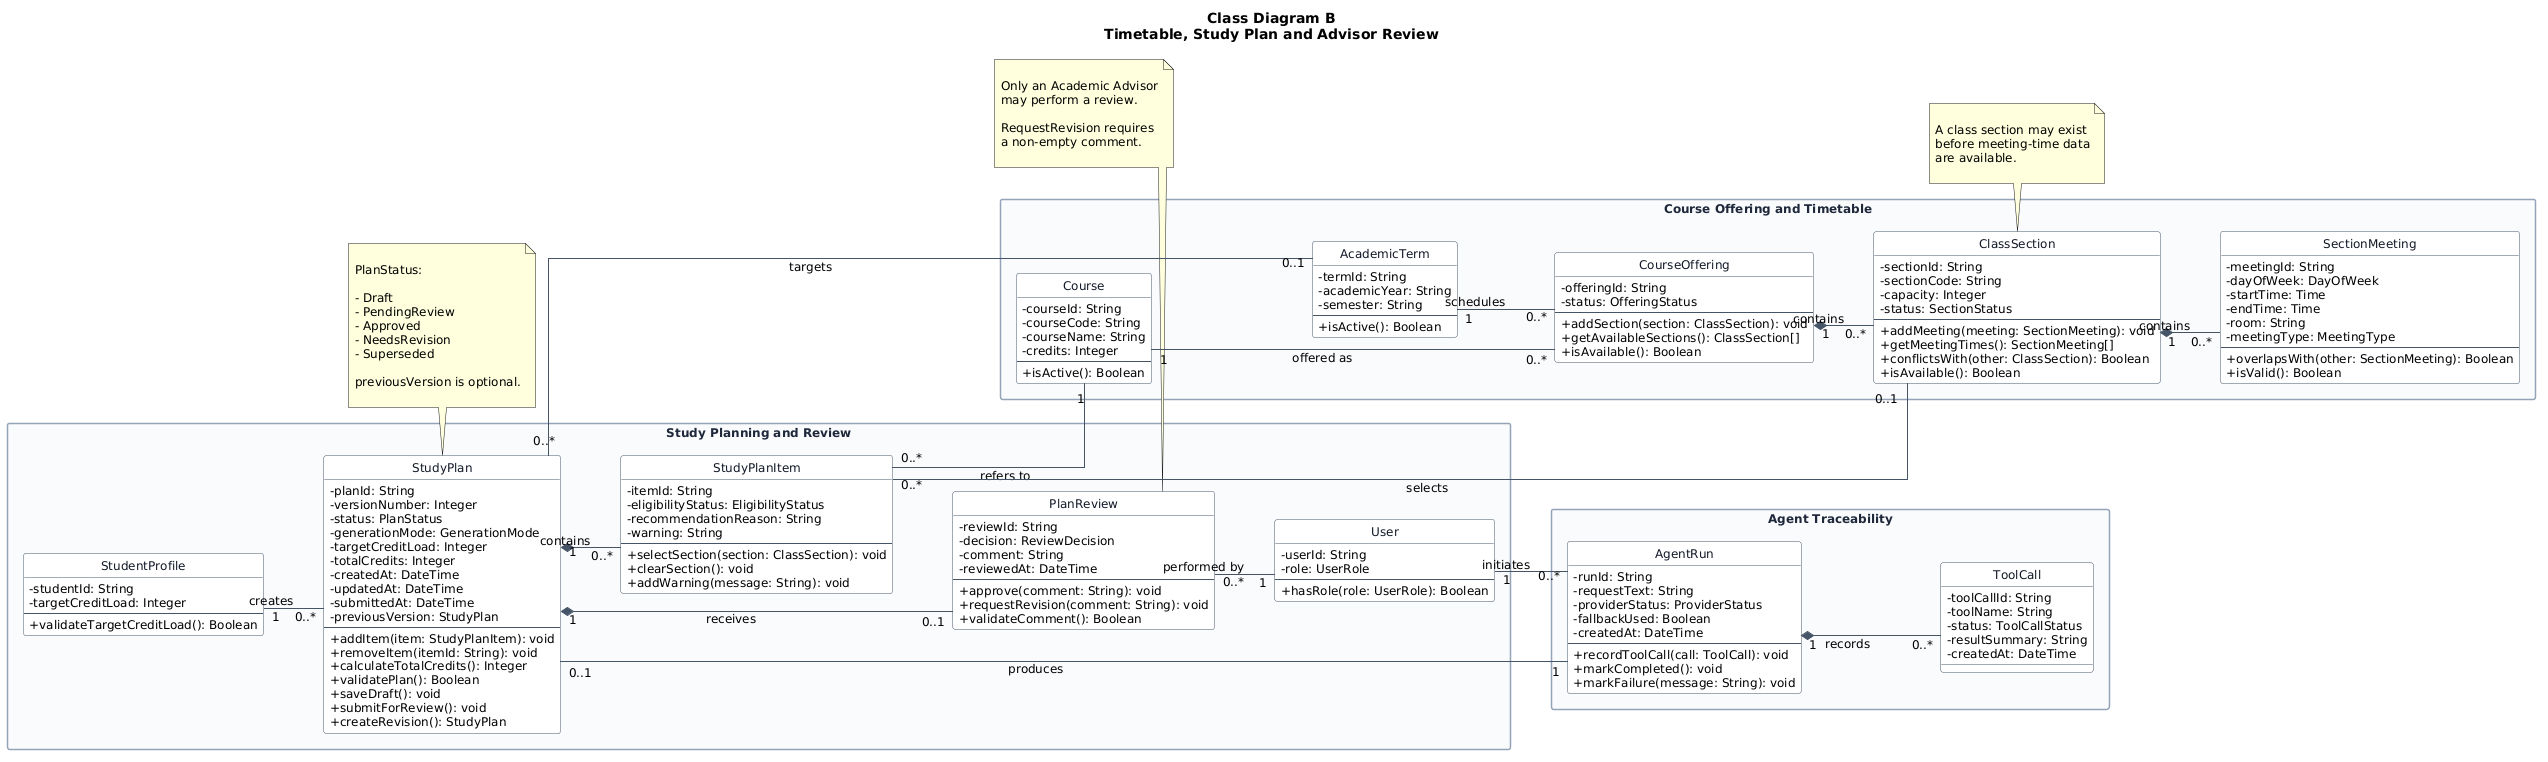

The diagram above was rendered by PlantUML. Its source (embedded in the PNG):
@startuml
title Class Diagram B\nTimetable, Study Plan and Advisor Review

left to right direction

skinparam backgroundColor white
skinparam shadowing false
skinparam linetype ortho
skinparam packageStyle rectangle
skinparam defaultFontName Arial
skinparam defaultFontSize 12
skinparam classAttributeIconSize 0
skinparam classBackgroundColor white
skinparam classBorderColor #475569
skinparam classFontColor #111827
skinparam ArrowColor #475569
skinparam packageBackgroundColor #F8FAFC
skinparam packageBorderColor #94A3B8
skinparam packageFontColor #1E293B

hide circle


package "Course Offering and Timetable" {

    class Course {
        - courseId: String
        - courseCode: String
        - courseName: String
        - credits: Integer
        --
        + isActive(): Boolean
    }

    class AcademicTerm {
        - termId: String
        - academicYear: String
        - semester: String
        --
        + isActive(): Boolean
    }

    class CourseOffering {
        - offeringId: String
        - status: OfferingStatus
        --
        + addSection(section: ClassSection): void
        + getAvailableSections(): ClassSection[]
        + isAvailable(): Boolean
    }

    class ClassSection {
        - sectionId: String
        - sectionCode: String
        - capacity: Integer
        - status: SectionStatus
        --
        + addMeeting(meeting: SectionMeeting): void
        + getMeetingTimes(): SectionMeeting[]
        + conflictsWith(other: ClassSection): Boolean
        + isAvailable(): Boolean
    }

    class SectionMeeting {
        - meetingId: String
        - dayOfWeek: DayOfWeek
        - startTime: Time
        - endTime: Time
        - room: String
        - meetingType: MeetingType
        --
        + overlapsWith(other: SectionMeeting): Boolean
        + isValid(): Boolean
    }
}


package "Study Planning and Review" {

    class StudentProfile {
        - studentId: String
        - targetCreditLoad: Integer
        --
        + validateTargetCreditLoad(): Boolean
    }

    class StudyPlan {
    - planId: String
    - versionNumber: Integer
    - status: PlanStatus
    - generationMode: GenerationMode
    - targetCreditLoad: Integer
    - totalCredits: Integer
    - createdAt: DateTime
    - updatedAt: DateTime
    - submittedAt: DateTime
    - previousVersion: StudyPlan
    --
    + addItem(item: StudyPlanItem): void
    + removeItem(itemId: String): void
    + calculateTotalCredits(): Integer
    + validatePlan(): Boolean
    + saveDraft(): void
    + submitForReview(): void
    + createRevision(): StudyPlan
}

    class StudyPlanItem {
        - itemId: String
        - eligibilityStatus: EligibilityStatus
        - recommendationReason: String
        - warning: String
        --
        + selectSection(section: ClassSection): void
        + clearSection(): void
        + addWarning(message: String): void
    }

    class PlanReview {
        - reviewId: String
        - decision: ReviewDecision
        - comment: String
        - reviewedAt: DateTime
        --
        + approve(comment: String): void
        + requestRevision(comment: String): void
        + validateComment(): Boolean
    }

    class User {
        - userId: String
        - role: UserRole
        --
        + hasRole(role: UserRole): Boolean
    }
}


package "Agent Traceability" {

    class AgentRun {
        - runId: String
        - requestText: String
        - providerStatus: ProviderStatus
        - fallbackUsed: Boolean
        - createdAt: DateTime
        --
        + recordToolCall(call: ToolCall): void
        + markCompleted(): void
        + markFailure(message: String): void
    }

    class ToolCall {
        - toolCallId: String
        - toolName: String
        - status: ToolCallStatus
        - resultSummary: String
        - createdAt: DateTime
    }
}


Course "1" -- "0..*" CourseOffering : offered as

AcademicTerm "1" -- "0..*" CourseOffering : schedules

CourseOffering "1" *-- "0..*" ClassSection : contains

ClassSection "1" *-- "0..*" SectionMeeting : contains


StudentProfile "1" -- "0..*" StudyPlan : creates

StudyPlan "0..*" -- "0..1" AcademicTerm : targets

StudyPlan "1" *-- "0..*" StudyPlanItem : contains

StudyPlanItem "0..*" -- "1" Course : refers to

StudyPlanItem "0..*" -- "0..1" ClassSection : selects


StudyPlan "1" *-- "0..1" PlanReview : receives

PlanReview "0..*" -- "1" User : performed by


User "1" -- "0..*" AgentRun : initiates

AgentRun "1" -- "0..1" StudyPlan : produces

AgentRun "1" *-- "0..*" ToolCall : records


Course -[hidden]-> AcademicTerm

AcademicTerm -[hidden]-> CourseOffering

CourseOffering -[hidden]-> ClassSection

ClassSection -[hidden]-> SectionMeeting


StudentProfile -[hidden]-> StudyPlan

StudyPlan -[hidden]-> StudyPlanItem

StudyPlanItem -[hidden]-> PlanReview

PlanReview -[hidden]-> User


AgentRun -[hidden]-> ToolCall


note bottom of StudyPlan

PlanStatus:

- Draft
- PendingReview
- Approved
- NeedsRevision
- Superseded

previousVersion is optional.

end note


note bottom of PlanReview

Only an Academic Advisor
may perform a review.

RequestRevision requires
a non-empty comment.

end note


note bottom of ClassSection

A class section may exist
before meeting-time data
are available.

end note
@enduml